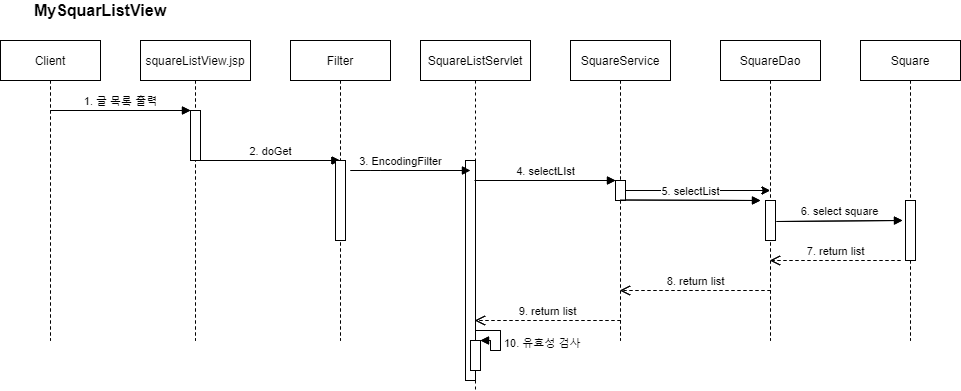

The diagram above was exported from draw.io. Its source (the exported page's mxGraphModel, read from the mxfile embedded in the PNG):
<mxGraphModel dx="1422" dy="-375" grid="1" gridSize="10" guides="1" tooltips="1" connect="1" arrows="1" fold="1" page="1" pageScale="1" pageWidth="827" pageHeight="1169" math="0" shadow="0">
  <root>
    <mxCell id="0" />
    <mxCell id="1" parent="0" />
    <mxCell id="HaU3DzmO1ckB3Cl7lFc4-1" value="squareListView.jsp" style="shape=umlLifeline;perimeter=lifelinePerimeter;whiteSpace=wrap;html=1;container=1;collapsible=0;recursiveResize=0;outlineConnect=0;" vertex="1" parent="1">
      <mxGeometry x="230" y="1560" width="110" height="300" as="geometry" />
    </mxCell>
    <mxCell id="HaU3DzmO1ckB3Cl7lFc4-2" value="Client" style="shape=umlLifeline;perimeter=lifelinePerimeter;whiteSpace=wrap;html=1;container=1;collapsible=0;recursiveResize=0;outlineConnect=0;" vertex="1" parent="1">
      <mxGeometry x="90" y="1560" width="100" height="300" as="geometry" />
    </mxCell>
    <mxCell id="HaU3DzmO1ckB3Cl7lFc4-3" value="1. 글 목록 출력" style="html=1;verticalAlign=bottom;endArrow=block;entryX=0;entryY=0;" edge="1" parent="1">
      <mxGeometry relative="1" as="geometry">
        <mxPoint x="140" y="1630" as="sourcePoint" />
        <mxPoint x="280" y="1630" as="targetPoint" />
      </mxGeometry>
    </mxCell>
    <mxCell id="HaU3DzmO1ckB3Cl7lFc4-4" value="" style="html=1;points=[];perimeter=orthogonalPerimeter;" vertex="1" parent="1">
      <mxGeometry x="280" y="1630" width="10" height="50" as="geometry" />
    </mxCell>
    <mxCell id="HaU3DzmO1ckB3Cl7lFc4-5" value="2. doGet" style="html=1;verticalAlign=bottom;endArrow=block;" edge="1" parent="1" target="HaU3DzmO1ckB3Cl7lFc4-22">
      <mxGeometry relative="1" as="geometry">
        <mxPoint x="290" y="1680" as="sourcePoint" />
        <mxPoint x="400" y="1680" as="targetPoint" />
      </mxGeometry>
    </mxCell>
    <mxCell id="HaU3DzmO1ckB3Cl7lFc4-6" value="" style="html=1;points=[];perimeter=orthogonalPerimeter;" vertex="1" parent="1">
      <mxGeometry x="555" y="1680" width="10" height="220" as="geometry" />
    </mxCell>
    <mxCell id="HaU3DzmO1ckB3Cl7lFc4-7" value="" style="html=1;points=[];perimeter=orthogonalPerimeter;" vertex="1" parent="1">
      <mxGeometry x="560" y="1860" width="10" height="30" as="geometry" />
    </mxCell>
    <mxCell id="HaU3DzmO1ckB3Cl7lFc4-8" value="10. 유효성 검사" style="edgeStyle=orthogonalEdgeStyle;html=1;align=left;spacingLeft=2;endArrow=block;rounded=0;entryX=1;entryY=0;" edge="1" parent="1" target="HaU3DzmO1ckB3Cl7lFc4-7">
      <mxGeometry relative="1" as="geometry">
        <mxPoint x="565" y="1850" as="sourcePoint" />
        <Array as="points">
          <mxPoint x="590" y="1850" />
          <mxPoint x="590" y="1870" />
          <mxPoint x="580" y="1870" />
          <mxPoint x="580" y="1860" />
        </Array>
      </mxGeometry>
    </mxCell>
    <mxCell id="HaU3DzmO1ckB3Cl7lFc4-9" value="" style="edgeStyle=orthogonalEdgeStyle;rounded=0;orthogonalLoop=1;jettySize=auto;html=1;" edge="1" parent="1" source="HaU3DzmO1ckB3Cl7lFc4-10" target="HaU3DzmO1ckB3Cl7lFc4-13">
      <mxGeometry relative="1" as="geometry" />
    </mxCell>
    <mxCell id="HaU3DzmO1ckB3Cl7lFc4-10" value="SquareService" style="shape=umlLifeline;perimeter=lifelinePerimeter;whiteSpace=wrap;html=1;container=1;collapsible=0;recursiveResize=0;outlineConnect=0;" vertex="1" parent="1">
      <mxGeometry x="660" y="1560" width="100" height="300" as="geometry" />
    </mxCell>
    <mxCell id="HaU3DzmO1ckB3Cl7lFc4-11" value="4. selectLIst" style="html=1;verticalAlign=bottom;endArrow=block;entryX=0;entryY=0;" edge="1" parent="HaU3DzmO1ckB3Cl7lFc4-10" target="HaU3DzmO1ckB3Cl7lFc4-12">
      <mxGeometry relative="1" as="geometry">
        <mxPoint x="-96" y="140" as="sourcePoint" />
      </mxGeometry>
    </mxCell>
    <mxCell id="HaU3DzmO1ckB3Cl7lFc4-12" value="" style="html=1;points=[];perimeter=orthogonalPerimeter;" vertex="1" parent="HaU3DzmO1ckB3Cl7lFc4-10">
      <mxGeometry x="45" y="140" width="10" height="20" as="geometry" />
    </mxCell>
    <mxCell id="HaU3DzmO1ckB3Cl7lFc4-13" value="SquareDao" style="shape=umlLifeline;perimeter=lifelinePerimeter;whiteSpace=wrap;html=1;container=1;collapsible=0;recursiveResize=0;outlineConnect=0;" vertex="1" parent="1">
      <mxGeometry x="810" y="1560" width="100" height="300" as="geometry" />
    </mxCell>
    <mxCell id="HaU3DzmO1ckB3Cl7lFc4-14" value="" style="html=1;points=[];perimeter=orthogonalPerimeter;" vertex="1" parent="HaU3DzmO1ckB3Cl7lFc4-13">
      <mxGeometry x="45" y="160" width="10" height="40" as="geometry" />
    </mxCell>
    <mxCell id="HaU3DzmO1ckB3Cl7lFc4-15" value="5. selectList" style="html=1;verticalAlign=bottom;endArrow=block;" edge="1" parent="1">
      <mxGeometry width="80" relative="1" as="geometry">
        <mxPoint x="710" y="1719.5" as="sourcePoint" />
        <mxPoint x="850" y="1720" as="targetPoint" />
      </mxGeometry>
    </mxCell>
    <mxCell id="HaU3DzmO1ckB3Cl7lFc4-16" value="Square" style="shape=umlLifeline;perimeter=lifelinePerimeter;whiteSpace=wrap;html=1;container=1;collapsible=0;recursiveResize=0;outlineConnect=0;" vertex="1" parent="1">
      <mxGeometry x="950" y="1560" width="100" height="300" as="geometry" />
    </mxCell>
    <mxCell id="HaU3DzmO1ckB3Cl7lFc4-17" value="" style="html=1;points=[];perimeter=orthogonalPerimeter;" vertex="1" parent="HaU3DzmO1ckB3Cl7lFc4-16">
      <mxGeometry x="45" y="160" width="10" height="60" as="geometry" />
    </mxCell>
    <mxCell id="HaU3DzmO1ckB3Cl7lFc4-18" value="6. select square" style="html=1;verticalAlign=bottom;endArrow=block;exitX=1.1;exitY=0.525;exitDx=0;exitDy=0;exitPerimeter=0;entryX=-0.3;entryY=0.333;entryDx=0;entryDy=0;entryPerimeter=0;" edge="1" parent="1" source="HaU3DzmO1ckB3Cl7lFc4-14" target="HaU3DzmO1ckB3Cl7lFc4-17">
      <mxGeometry width="80" relative="1" as="geometry">
        <mxPoint x="1240" y="1710" as="sourcePoint" />
        <mxPoint x="1320" y="1710" as="targetPoint" />
      </mxGeometry>
    </mxCell>
    <mxCell id="HaU3DzmO1ckB3Cl7lFc4-19" value="7. return list" style="html=1;verticalAlign=bottom;endArrow=open;dashed=1;endSize=8;" edge="1" parent="1" target="HaU3DzmO1ckB3Cl7lFc4-13">
      <mxGeometry relative="1" as="geometry">
        <mxPoint x="990" y="1780" as="sourcePoint" />
        <mxPoint x="910" y="1780" as="targetPoint" />
      </mxGeometry>
    </mxCell>
    <mxCell id="HaU3DzmO1ckB3Cl7lFc4-20" value="8. return list" style="html=1;verticalAlign=bottom;endArrow=open;dashed=1;endSize=8;" edge="1" parent="1" target="HaU3DzmO1ckB3Cl7lFc4-10">
      <mxGeometry relative="1" as="geometry">
        <mxPoint x="860" y="1810" as="sourcePoint" />
        <mxPoint x="780" y="1810" as="targetPoint" />
      </mxGeometry>
    </mxCell>
    <mxCell id="HaU3DzmO1ckB3Cl7lFc4-21" value="9. return list" style="html=1;verticalAlign=bottom;endArrow=open;dashed=1;endSize=8;" edge="1" parent="1">
      <mxGeometry relative="1" as="geometry">
        <mxPoint x="710" y="1840" as="sourcePoint" />
        <mxPoint x="564.5" y="1840" as="targetPoint" />
      </mxGeometry>
    </mxCell>
    <mxCell id="HaU3DzmO1ckB3Cl7lFc4-22" value="Filter" style="shape=umlLifeline;perimeter=lifelinePerimeter;whiteSpace=wrap;html=1;container=1;collapsible=0;recursiveResize=0;outlineConnect=0;" vertex="1" parent="1">
      <mxGeometry x="380" y="1560" width="100" height="300" as="geometry" />
    </mxCell>
    <mxCell id="HaU3DzmO1ckB3Cl7lFc4-23" value="" style="html=1;points=[];perimeter=orthogonalPerimeter;" vertex="1" parent="HaU3DzmO1ckB3Cl7lFc4-22">
      <mxGeometry x="45" y="120" width="10" height="80" as="geometry" />
    </mxCell>
    <mxCell id="HaU3DzmO1ckB3Cl7lFc4-24" value="3. EncodingFilter" style="html=1;verticalAlign=bottom;endArrow=block;" edge="1" parent="1">
      <mxGeometry width="80" relative="1" as="geometry">
        <mxPoint x="440" y="1690" as="sourcePoint" />
        <mxPoint x="560" y="1690" as="targetPoint" />
        <Array as="points">
          <mxPoint x="470" y="1690" />
          <mxPoint x="460" y="1690" />
        </Array>
      </mxGeometry>
    </mxCell>
    <mxCell id="HaU3DzmO1ckB3Cl7lFc4-25" value="&lt;font style=&quot;font-size: 16px&quot;&gt;&lt;b&gt;MySquarListView&lt;/b&gt;&lt;/font&gt;" style="text;html=1;strokeColor=none;fillColor=none;align=center;verticalAlign=middle;whiteSpace=wrap;rounded=0;" vertex="1" parent="1">
      <mxGeometry x="170" y="1520" width="40" height="20" as="geometry" />
    </mxCell>
    <mxCell id="HaU3DzmO1ckB3Cl7lFc4-26" value="squareListView.jsp" style="shape=umlLifeline;perimeter=lifelinePerimeter;whiteSpace=wrap;html=1;container=1;collapsible=0;recursiveResize=0;outlineConnect=0;" vertex="1" parent="1">
      <mxGeometry x="230" y="1560" width="110" height="300" as="geometry" />
    </mxCell>
    <mxCell id="HaU3DzmO1ckB3Cl7lFc4-27" value="Client" style="shape=umlLifeline;perimeter=lifelinePerimeter;whiteSpace=wrap;html=1;container=1;collapsible=0;recursiveResize=0;outlineConnect=0;" vertex="1" parent="1">
      <mxGeometry x="90" y="1560" width="100" height="300" as="geometry" />
    </mxCell>
    <mxCell id="HaU3DzmO1ckB3Cl7lFc4-28" value="1. 글 목록 출력" style="html=1;verticalAlign=bottom;endArrow=block;entryX=0;entryY=0;" edge="1" parent="1">
      <mxGeometry relative="1" as="geometry">
        <mxPoint x="140" y="1630" as="sourcePoint" />
        <mxPoint x="280" y="1630" as="targetPoint" />
      </mxGeometry>
    </mxCell>
    <mxCell id="HaU3DzmO1ckB3Cl7lFc4-29" value="" style="html=1;points=[];perimeter=orthogonalPerimeter;" vertex="1" parent="1">
      <mxGeometry x="280" y="1630" width="10" height="50" as="geometry" />
    </mxCell>
    <mxCell id="HaU3DzmO1ckB3Cl7lFc4-30" value="2. doGet" style="html=1;verticalAlign=bottom;endArrow=block;" edge="1" parent="1" target="HaU3DzmO1ckB3Cl7lFc4-48">
      <mxGeometry relative="1" as="geometry">
        <mxPoint x="290" y="1680" as="sourcePoint" />
        <mxPoint x="400" y="1680" as="targetPoint" />
      </mxGeometry>
    </mxCell>
    <mxCell id="HaU3DzmO1ckB3Cl7lFc4-31" value="SquareListServlet" style="shape=umlLifeline;perimeter=lifelinePerimeter;whiteSpace=wrap;html=1;container=1;collapsible=0;recursiveResize=0;outlineConnect=0;" vertex="1" parent="1">
      <mxGeometry x="510" y="1560" width="110" height="350" as="geometry" />
    </mxCell>
    <mxCell id="HaU3DzmO1ckB3Cl7lFc4-32" value="" style="html=1;points=[];perimeter=orthogonalPerimeter;" vertex="1" parent="HaU3DzmO1ckB3Cl7lFc4-31">
      <mxGeometry x="45" y="120" width="10" height="220" as="geometry" />
    </mxCell>
    <mxCell id="HaU3DzmO1ckB3Cl7lFc4-33" value="" style="html=1;points=[];perimeter=orthogonalPerimeter;" vertex="1" parent="HaU3DzmO1ckB3Cl7lFc4-31">
      <mxGeometry x="50" y="300" width="10" height="30" as="geometry" />
    </mxCell>
    <mxCell id="HaU3DzmO1ckB3Cl7lFc4-34" value="10. 유효성 검사" style="edgeStyle=orthogonalEdgeStyle;html=1;align=left;spacingLeft=2;endArrow=block;rounded=0;entryX=1;entryY=0;" edge="1" parent="HaU3DzmO1ckB3Cl7lFc4-31" target="HaU3DzmO1ckB3Cl7lFc4-33">
      <mxGeometry relative="1" as="geometry">
        <mxPoint x="55" y="290" as="sourcePoint" />
        <Array as="points">
          <mxPoint x="80" y="290" />
          <mxPoint x="80" y="310" />
          <mxPoint x="70" y="310" />
          <mxPoint x="70" y="300" />
        </Array>
      </mxGeometry>
    </mxCell>
    <mxCell id="HaU3DzmO1ckB3Cl7lFc4-35" value="" style="edgeStyle=orthogonalEdgeStyle;rounded=0;orthogonalLoop=1;jettySize=auto;html=1;" edge="1" parent="1" source="HaU3DzmO1ckB3Cl7lFc4-36" target="HaU3DzmO1ckB3Cl7lFc4-39">
      <mxGeometry relative="1" as="geometry" />
    </mxCell>
    <mxCell id="HaU3DzmO1ckB3Cl7lFc4-36" value="SquareService" style="shape=umlLifeline;perimeter=lifelinePerimeter;whiteSpace=wrap;html=1;container=1;collapsible=0;recursiveResize=0;outlineConnect=0;" vertex="1" parent="1">
      <mxGeometry x="660" y="1560" width="100" height="300" as="geometry" />
    </mxCell>
    <mxCell id="HaU3DzmO1ckB3Cl7lFc4-37" value="4. selectLIst" style="html=1;verticalAlign=bottom;endArrow=block;entryX=0;entryY=0;" edge="1" parent="HaU3DzmO1ckB3Cl7lFc4-36" target="HaU3DzmO1ckB3Cl7lFc4-38">
      <mxGeometry relative="1" as="geometry">
        <mxPoint x="-96" y="140" as="sourcePoint" />
      </mxGeometry>
    </mxCell>
    <mxCell id="HaU3DzmO1ckB3Cl7lFc4-38" value="" style="html=1;points=[];perimeter=orthogonalPerimeter;" vertex="1" parent="HaU3DzmO1ckB3Cl7lFc4-36">
      <mxGeometry x="45" y="140" width="10" height="20" as="geometry" />
    </mxCell>
    <mxCell id="HaU3DzmO1ckB3Cl7lFc4-39" value="SquareDao" style="shape=umlLifeline;perimeter=lifelinePerimeter;whiteSpace=wrap;html=1;container=1;collapsible=0;recursiveResize=0;outlineConnect=0;" vertex="1" parent="1">
      <mxGeometry x="810" y="1560" width="100" height="300" as="geometry" />
    </mxCell>
    <mxCell id="HaU3DzmO1ckB3Cl7lFc4-40" value="" style="html=1;points=[];perimeter=orthogonalPerimeter;" vertex="1" parent="HaU3DzmO1ckB3Cl7lFc4-39">
      <mxGeometry x="45" y="160" width="10" height="40" as="geometry" />
    </mxCell>
    <mxCell id="HaU3DzmO1ckB3Cl7lFc4-41" value="5. selectList" style="html=1;verticalAlign=bottom;endArrow=block;" edge="1" parent="1">
      <mxGeometry width="80" relative="1" as="geometry">
        <mxPoint x="710" y="1719.5" as="sourcePoint" />
        <mxPoint x="850" y="1720" as="targetPoint" />
      </mxGeometry>
    </mxCell>
    <mxCell id="HaU3DzmO1ckB3Cl7lFc4-42" value="Square" style="shape=umlLifeline;perimeter=lifelinePerimeter;whiteSpace=wrap;html=1;container=1;collapsible=0;recursiveResize=0;outlineConnect=0;" vertex="1" parent="1">
      <mxGeometry x="950" y="1560" width="100" height="300" as="geometry" />
    </mxCell>
    <mxCell id="HaU3DzmO1ckB3Cl7lFc4-43" value="" style="html=1;points=[];perimeter=orthogonalPerimeter;" vertex="1" parent="HaU3DzmO1ckB3Cl7lFc4-42">
      <mxGeometry x="45" y="160" width="10" height="60" as="geometry" />
    </mxCell>
    <mxCell id="HaU3DzmO1ckB3Cl7lFc4-44" value="6. select square" style="html=1;verticalAlign=bottom;endArrow=block;exitX=1.1;exitY=0.525;exitDx=0;exitDy=0;exitPerimeter=0;entryX=-0.3;entryY=0.333;entryDx=0;entryDy=0;entryPerimeter=0;" edge="1" parent="1" source="HaU3DzmO1ckB3Cl7lFc4-40" target="HaU3DzmO1ckB3Cl7lFc4-43">
      <mxGeometry width="80" relative="1" as="geometry">
        <mxPoint x="1240" y="1710" as="sourcePoint" />
        <mxPoint x="1320" y="1710" as="targetPoint" />
      </mxGeometry>
    </mxCell>
    <mxCell id="HaU3DzmO1ckB3Cl7lFc4-45" value="7. return list" style="html=1;verticalAlign=bottom;endArrow=open;dashed=1;endSize=8;" edge="1" parent="1" target="HaU3DzmO1ckB3Cl7lFc4-39">
      <mxGeometry relative="1" as="geometry">
        <mxPoint x="990" y="1780" as="sourcePoint" />
        <mxPoint x="910" y="1780" as="targetPoint" />
      </mxGeometry>
    </mxCell>
    <mxCell id="HaU3DzmO1ckB3Cl7lFc4-46" value="8. return list" style="html=1;verticalAlign=bottom;endArrow=open;dashed=1;endSize=8;" edge="1" parent="1" target="HaU3DzmO1ckB3Cl7lFc4-36">
      <mxGeometry relative="1" as="geometry">
        <mxPoint x="860" y="1810" as="sourcePoint" />
        <mxPoint x="780" y="1810" as="targetPoint" />
      </mxGeometry>
    </mxCell>
    <mxCell id="HaU3DzmO1ckB3Cl7lFc4-47" value="9. return list" style="html=1;verticalAlign=bottom;endArrow=open;dashed=1;endSize=8;" edge="1" parent="1" target="HaU3DzmO1ckB3Cl7lFc4-31">
      <mxGeometry relative="1" as="geometry">
        <mxPoint x="710" y="1840" as="sourcePoint" />
        <mxPoint x="630" y="1840" as="targetPoint" />
      </mxGeometry>
    </mxCell>
    <mxCell id="HaU3DzmO1ckB3Cl7lFc4-48" value="Filter" style="shape=umlLifeline;perimeter=lifelinePerimeter;whiteSpace=wrap;html=1;container=1;collapsible=0;recursiveResize=0;outlineConnect=0;" vertex="1" parent="1">
      <mxGeometry x="380" y="1560" width="100" height="300" as="geometry" />
    </mxCell>
    <mxCell id="HaU3DzmO1ckB3Cl7lFc4-49" value="" style="html=1;points=[];perimeter=orthogonalPerimeter;" vertex="1" parent="HaU3DzmO1ckB3Cl7lFc4-48">
      <mxGeometry x="45" y="120" width="10" height="80" as="geometry" />
    </mxCell>
    <mxCell id="HaU3DzmO1ckB3Cl7lFc4-50" value="3. EncodingFilter" style="html=1;verticalAlign=bottom;endArrow=block;" edge="1" parent="1">
      <mxGeometry width="80" relative="1" as="geometry">
        <mxPoint x="440" y="1690" as="sourcePoint" />
        <mxPoint x="560" y="1690" as="targetPoint" />
        <Array as="points">
          <mxPoint x="470" y="1690" />
          <mxPoint x="460" y="1690" />
        </Array>
      </mxGeometry>
    </mxCell>
  </root>
</mxGraphModel>